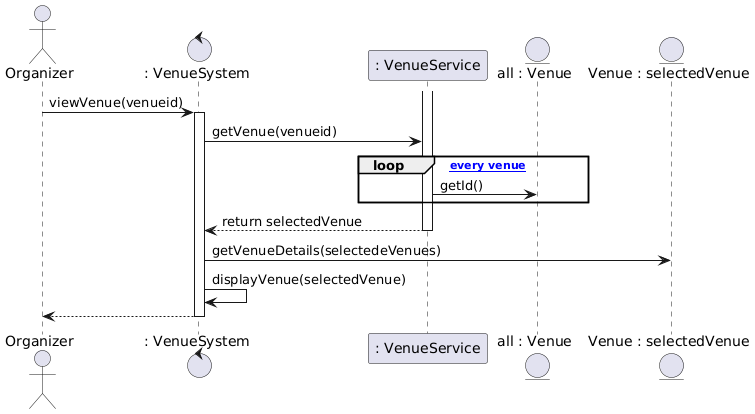

The diagram above was rendered by PlantUML. Its source (embedded in the PNG):
@startuml
actor "Organizer" as a
control ": VenueSystem" as s
participant ": VenueService" as u
entity "all : Venue" as m
entity "Venue : selectedVenue" as sm


a->s:viewVenue(venueid)
activate s

s->u: getVenue(venueid)
loop [for every venue]
  u->m: getId()
end loop  

activate u

u-->s:return selectedVenue
deactivate u

s->sm:getVenueDetails(selectedeVenues)
s->s:displayVenue(selectedVenue)

s-->a:
deactivate s
@enduml